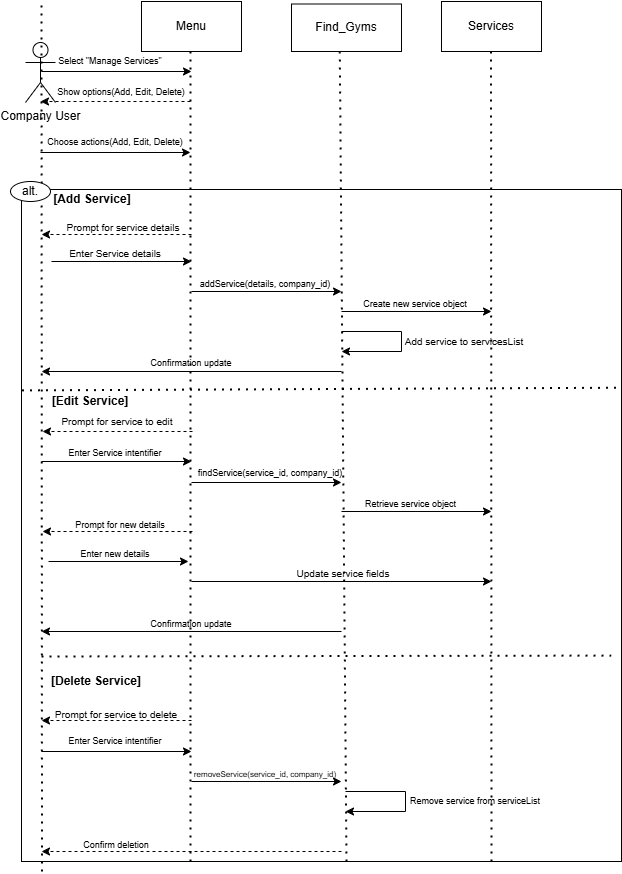

The diagram above was exported from draw.io. Its source (the exported page's mxGraphModel, read from the mxfile embedded in the PNG):
<mxGraphModel dx="781" dy="448" grid="1" gridSize="10" guides="1" tooltips="1" connect="1" arrows="1" fold="1" page="1" pageScale="1" pageWidth="827" pageHeight="1169" math="0" shadow="0">
  <root>
    <mxCell id="0" />
    <mxCell id="1" parent="0" />
    <mxCell id="LyRahSTA5qDSOpPlR7Uz-1" value="Company User" style="shape=umlActor;verticalLabelPosition=bottom;verticalAlign=top;html=1;outlineConnect=0;" vertex="1" parent="1">
      <mxGeometry x="54" y="61" width="30" height="60" as="geometry" />
    </mxCell>
    <mxCell id="LyRahSTA5qDSOpPlR7Uz-11" value="Select &quot;Manage Services&quot;" style="text;html=1;align=center;verticalAlign=middle;whiteSpace=wrap;rounded=0;fontSize=9;" vertex="1" parent="1">
      <mxGeometry x="84" y="70" width="110" height="20" as="geometry" />
    </mxCell>
    <mxCell id="LyRahSTA5qDSOpPlR7Uz-13" value="" style="endArrow=classic;html=1;rounded=0;dashed=1;" edge="1" parent="1">
      <mxGeometry width="50" height="50" relative="1" as="geometry">
        <mxPoint x="219" y="120" as="sourcePoint" />
        <mxPoint x="69" y="120" as="targetPoint" />
      </mxGeometry>
    </mxCell>
    <mxCell id="LyRahSTA5qDSOpPlR7Uz-14" value="Show options(Add, Edit, Delete)" style="text;html=1;align=center;verticalAlign=middle;whiteSpace=wrap;rounded=0;fontSize=9;" vertex="1" parent="1">
      <mxGeometry x="80" y="101" width="140" height="20" as="geometry" />
    </mxCell>
    <mxCell id="LyRahSTA5qDSOpPlR7Uz-4" value="Find_Gyms" style="rounded=0;whiteSpace=wrap;html=1;" vertex="1" parent="1">
      <mxGeometry x="320" y="22.5" width="110" height="47.5" as="geometry" />
    </mxCell>
    <mxCell id="LyRahSTA5qDSOpPlR7Uz-16" value="" style="endArrow=classic;html=1;rounded=0;" edge="1" parent="1">
      <mxGeometry width="50" height="50" relative="1" as="geometry">
        <mxPoint x="69" y="171" as="sourcePoint" />
        <mxPoint x="219" y="171" as="targetPoint" />
      </mxGeometry>
    </mxCell>
    <mxCell id="LyRahSTA5qDSOpPlR7Uz-17" value="Choose actions(Add, Edit, Delete)" style="text;html=1;align=center;verticalAlign=middle;whiteSpace=wrap;rounded=0;fontSize=9;" vertex="1" parent="1">
      <mxGeometry x="74" y="150" width="140" height="21" as="geometry" />
    </mxCell>
    <mxCell id="LyRahSTA5qDSOpPlR7Uz-18" value="" style="rounded=0;whiteSpace=wrap;html=1;" vertex="1" parent="1">
      <mxGeometry x="50" y="208" width="600" height="672" as="geometry" />
    </mxCell>
    <mxCell id="LyRahSTA5qDSOpPlR7Uz-15" value="" style="endArrow=none;dashed=1;html=1;dashPattern=1 3;strokeWidth=2;rounded=0;entryX=0.439;entryY=1.014;entryDx=0;entryDy=0;entryPerimeter=0;" edge="1" parent="1" target="LyRahSTA5qDSOpPlR7Uz-4">
      <mxGeometry width="50" height="50" relative="1" as="geometry">
        <mxPoint x="375" y="880" as="sourcePoint" />
        <mxPoint x="364" y="45" as="targetPoint" />
      </mxGeometry>
    </mxCell>
    <mxCell id="LyRahSTA5qDSOpPlR7Uz-9" value="" style="endArrow=none;dashed=1;html=1;dashPattern=1 3;strokeWidth=2;rounded=0;" edge="1" parent="1">
      <mxGeometry width="50" height="50" relative="1" as="geometry">
        <mxPoint x="70.5" y="890" as="sourcePoint" />
        <mxPoint x="70" y="19.99668701171879" as="targetPoint" />
      </mxGeometry>
    </mxCell>
    <mxCell id="LyRahSTA5qDSOpPlR7Uz-6" value="" style="endArrow=none;dashed=1;html=1;dashPattern=1 3;strokeWidth=2;rounded=0;" edge="1" parent="1">
      <mxGeometry width="50" height="50" relative="1" as="geometry">
        <mxPoint x="219" y="880" as="sourcePoint" />
        <mxPoint x="219" y="70" as="targetPoint" />
      </mxGeometry>
    </mxCell>
    <mxCell id="LyRahSTA5qDSOpPlR7Uz-2" value="Menu" style="rounded=0;whiteSpace=wrap;html=1;" vertex="1" parent="1">
      <mxGeometry x="170" y="20" width="100" height="50" as="geometry" />
    </mxCell>
    <mxCell id="LyRahSTA5qDSOpPlR7Uz-7" value="" style="endArrow=none;dashed=1;html=1;dashPattern=1 3;strokeWidth=2;rounded=0;" edge="1" parent="1">
      <mxGeometry width="50" height="50" relative="1" as="geometry">
        <mxPoint x="520" y="880" as="sourcePoint" />
        <mxPoint x="519.5" y="29.996687011718734" as="targetPoint" />
      </mxGeometry>
    </mxCell>
    <mxCell id="LyRahSTA5qDSOpPlR7Uz-5" value="Services" style="rounded=0;whiteSpace=wrap;html=1;" vertex="1" parent="1">
      <mxGeometry x="470" y="20" width="100" height="50" as="geometry" />
    </mxCell>
    <mxCell id="LyRahSTA5qDSOpPlR7Uz-20" value="alt." style="ellipse;whiteSpace=wrap;html=1;" vertex="1" parent="1">
      <mxGeometry x="39" y="200" width="40" height="20" as="geometry" />
    </mxCell>
    <mxCell id="LyRahSTA5qDSOpPlR7Uz-21" value="[Add Service]" style="text;html=1;align=center;verticalAlign=middle;whiteSpace=wrap;rounded=0;fontStyle=1" vertex="1" parent="1">
      <mxGeometry x="81" y="208" width="80" height="20" as="geometry" />
    </mxCell>
    <mxCell id="LyRahSTA5qDSOpPlR7Uz-22" value="" style="endArrow=classic;html=1;rounded=0;dashed=1;" edge="1" parent="1">
      <mxGeometry width="50" height="50" relative="1" as="geometry">
        <mxPoint x="220" y="253" as="sourcePoint" />
        <mxPoint x="70" y="253" as="targetPoint" />
      </mxGeometry>
    </mxCell>
    <mxCell id="LyRahSTA5qDSOpPlR7Uz-23" value="Prompt for service details" style="text;html=1;align=center;verticalAlign=middle;whiteSpace=wrap;rounded=0;fontSize=10;" vertex="1" parent="1">
      <mxGeometry x="87" y="236" width="130" height="20" as="geometry" />
    </mxCell>
    <mxCell id="LyRahSTA5qDSOpPlR7Uz-25" value="" style="endArrow=classic;html=1;rounded=0;" edge="1" parent="1">
      <mxGeometry width="50" height="50" relative="1" as="geometry">
        <mxPoint x="80" y="280" as="sourcePoint" />
        <mxPoint x="220" y="280" as="targetPoint" />
      </mxGeometry>
    </mxCell>
    <mxCell id="LyRahSTA5qDSOpPlR7Uz-26" value="Enter Service details" style="text;html=1;align=center;verticalAlign=middle;whiteSpace=wrap;rounded=0;fontSize=10;" vertex="1" parent="1">
      <mxGeometry x="94" y="262" width="100" height="20" as="geometry" />
    </mxCell>
    <mxCell id="LyRahSTA5qDSOpPlR7Uz-27" value="" style="endArrow=classic;html=1;rounded=0;" edge="1" parent="1">
      <mxGeometry width="50" height="50" relative="1" as="geometry">
        <mxPoint x="220" y="310" as="sourcePoint" />
        <mxPoint x="370" y="310" as="targetPoint" />
      </mxGeometry>
    </mxCell>
    <mxCell id="LyRahSTA5qDSOpPlR7Uz-28" value="addService(details, company_id)" style="text;html=1;align=center;verticalAlign=middle;whiteSpace=wrap;rounded=0;fontSize=9;" vertex="1" parent="1">
      <mxGeometry x="224" y="293" width="140" height="20" as="geometry" />
    </mxCell>
    <mxCell id="LyRahSTA5qDSOpPlR7Uz-29" value="" style="endArrow=classic;html=1;rounded=0;" edge="1" parent="1">
      <mxGeometry width="50" height="50" relative="1" as="geometry">
        <mxPoint x="370" y="330" as="sourcePoint" />
        <mxPoint x="520" y="330" as="targetPoint" />
      </mxGeometry>
    </mxCell>
    <mxCell id="LyRahSTA5qDSOpPlR7Uz-30" value="Create new service object" style="text;html=1;align=center;verticalAlign=middle;whiteSpace=wrap;rounded=0;fontSize=9;" vertex="1" parent="1">
      <mxGeometry x="389" y="314" width="110" height="18" as="geometry" />
    </mxCell>
    <mxCell id="LyRahSTA5qDSOpPlR7Uz-31" value="Add service to servicesList" style="text;html=1;align=center;verticalAlign=middle;whiteSpace=wrap;rounded=0;fontSize=10;" vertex="1" parent="1">
      <mxGeometry x="428" y="350" width="130" height="20" as="geometry" />
    </mxCell>
    <mxCell id="LyRahSTA5qDSOpPlR7Uz-32" value="" style="endArrow=classic;html=1;rounded=0;" edge="1" parent="1">
      <mxGeometry width="50" height="50" relative="1" as="geometry">
        <mxPoint x="370" y="350" as="sourcePoint" />
        <mxPoint x="370" y="370" as="targetPoint" />
        <Array as="points">
          <mxPoint x="430" y="350" />
          <mxPoint x="430" y="370" />
        </Array>
      </mxGeometry>
    </mxCell>
    <mxCell id="LyRahSTA5qDSOpPlR7Uz-34" value="" style="endArrow=classic;html=1;rounded=0;" edge="1" parent="1">
      <mxGeometry width="50" height="50" relative="1" as="geometry">
        <mxPoint x="370" y="390" as="sourcePoint" />
        <mxPoint x="70" y="390" as="targetPoint" />
      </mxGeometry>
    </mxCell>
    <mxCell id="LyRahSTA5qDSOpPlR7Uz-35" value="Confirmation update" style="text;html=1;align=center;verticalAlign=middle;whiteSpace=wrap;rounded=0;fontSize=9;" vertex="1" parent="1">
      <mxGeometry x="170" y="372" width="100" height="20" as="geometry" />
    </mxCell>
    <mxCell id="LyRahSTA5qDSOpPlR7Uz-37" value="" style="endArrow=none;dashed=1;html=1;dashPattern=1 3;strokeWidth=2;rounded=0;exitX=0.001;exitY=0.446;exitDx=0;exitDy=0;exitPerimeter=0;entryX=0.996;entryY=0.295;entryDx=0;entryDy=0;entryPerimeter=0;" edge="1" parent="1" target="LyRahSTA5qDSOpPlR7Uz-18">
      <mxGeometry width="50" height="50" relative="1" as="geometry">
        <mxPoint x="50.549999999999955" y="408.89200000000005" as="sourcePoint" />
        <mxPoint x="598.3499999999999" y="406.884" as="targetPoint" />
      </mxGeometry>
    </mxCell>
    <mxCell id="LyRahSTA5qDSOpPlR7Uz-38" value="[Edit Service]" style="text;html=1;align=center;verticalAlign=middle;whiteSpace=wrap;rounded=0;fontStyle=1" vertex="1" parent="1">
      <mxGeometry x="79" y="410" width="80" height="20" as="geometry" />
    </mxCell>
    <mxCell id="LyRahSTA5qDSOpPlR7Uz-39" value="Prompt for service to edit" style="text;html=1;align=center;verticalAlign=middle;whiteSpace=wrap;rounded=0;fontSize=10;" vertex="1" parent="1">
      <mxGeometry x="81" y="430" width="130" height="20" as="geometry" />
    </mxCell>
    <mxCell id="LyRahSTA5qDSOpPlR7Uz-40" value="" style="endArrow=classic;html=1;rounded=0;dashed=1;" edge="1" parent="1">
      <mxGeometry width="50" height="50" relative="1" as="geometry">
        <mxPoint x="221" y="450" as="sourcePoint" />
        <mxPoint x="71" y="450" as="targetPoint" />
      </mxGeometry>
    </mxCell>
    <mxCell id="LyRahSTA5qDSOpPlR7Uz-41" value="Enter Service intentifier" style="text;html=1;align=center;verticalAlign=middle;whiteSpace=wrap;rounded=0;fontSize=9;" vertex="1" parent="1">
      <mxGeometry x="89" y="462" width="110" height="20" as="geometry" />
    </mxCell>
    <mxCell id="LyRahSTA5qDSOpPlR7Uz-44" value="" style="endArrow=classic;html=1;rounded=0;" edge="1" parent="1">
      <mxGeometry width="50" height="50" relative="1" as="geometry">
        <mxPoint x="70" y="480" as="sourcePoint" />
        <mxPoint x="220" y="480" as="targetPoint" />
      </mxGeometry>
    </mxCell>
    <mxCell id="LyRahSTA5qDSOpPlR7Uz-45" value="findService(service_id, company_id)" style="text;html=1;align=center;verticalAlign=middle;whiteSpace=wrap;rounded=0;fontSize=9;" vertex="1" parent="1">
      <mxGeometry x="224" y="482" width="150" height="20" as="geometry" />
    </mxCell>
    <mxCell id="LyRahSTA5qDSOpPlR7Uz-46" value="" style="endArrow=classic;html=1;rounded=0;" edge="1" parent="1">
      <mxGeometry width="50" height="50" relative="1" as="geometry">
        <mxPoint x="220" y="501" as="sourcePoint" />
        <mxPoint x="370" y="501" as="targetPoint" />
      </mxGeometry>
    </mxCell>
    <mxCell id="LyRahSTA5qDSOpPlR7Uz-47" value="" style="endArrow=classic;html=1;rounded=0;" edge="1" parent="1">
      <mxGeometry width="50" height="50" relative="1" as="geometry">
        <mxPoint x="370" y="530" as="sourcePoint" />
        <mxPoint x="520" y="530" as="targetPoint" />
      </mxGeometry>
    </mxCell>
    <mxCell id="LyRahSTA5qDSOpPlR7Uz-48" value="Retrieve service object" style="text;html=1;align=center;verticalAlign=middle;whiteSpace=wrap;rounded=0;fontSize=9;" vertex="1" parent="1">
      <mxGeometry x="389" y="513" width="101" height="20" as="geometry" />
    </mxCell>
    <mxCell id="LyRahSTA5qDSOpPlR7Uz-49" value="" style="endArrow=classic;html=1;rounded=0;dashed=1;" edge="1" parent="1">
      <mxGeometry width="50" height="50" relative="1" as="geometry">
        <mxPoint x="221" y="550" as="sourcePoint" />
        <mxPoint x="71" y="550" as="targetPoint" />
      </mxGeometry>
    </mxCell>
    <mxCell id="LyRahSTA5qDSOpPlR7Uz-50" value="Prompt for new details" style="text;html=1;align=center;verticalAlign=middle;whiteSpace=wrap;rounded=0;fontSize=9;" vertex="1" parent="1">
      <mxGeometry x="94" y="536" width="110" height="16" as="geometry" />
    </mxCell>
    <mxCell id="LyRahSTA5qDSOpPlR7Uz-52" value="Enter new details" style="text;html=1;align=center;verticalAlign=middle;whiteSpace=wrap;rounded=0;fontSize=9;" vertex="1" parent="1">
      <mxGeometry x="99" y="563" width="90" height="20" as="geometry" />
    </mxCell>
    <mxCell id="LyRahSTA5qDSOpPlR7Uz-53" value="" style="endArrow=classic;html=1;rounded=0;" edge="1" parent="1">
      <mxGeometry width="50" height="50" relative="1" as="geometry">
        <mxPoint x="77" y="580" as="sourcePoint" />
        <mxPoint x="217" y="580" as="targetPoint" />
      </mxGeometry>
    </mxCell>
    <mxCell id="LyRahSTA5qDSOpPlR7Uz-55" value="Update service fields" style="text;html=1;align=center;verticalAlign=middle;whiteSpace=wrap;rounded=0;fontSize=10;" vertex="1" parent="1">
      <mxGeometry x="317" y="583" width="110" height="18" as="geometry" />
    </mxCell>
    <mxCell id="LyRahSTA5qDSOpPlR7Uz-56" value="" style="endArrow=classic;html=1;rounded=0;" edge="1" parent="1">
      <mxGeometry width="50" height="50" relative="1" as="geometry">
        <mxPoint x="220" y="600" as="sourcePoint" />
        <mxPoint x="520" y="600" as="targetPoint" />
      </mxGeometry>
    </mxCell>
    <mxCell id="LyRahSTA5qDSOpPlR7Uz-57" value="" style="endArrow=classic;html=1;rounded=0;" edge="1" parent="1">
      <mxGeometry width="50" height="50" relative="1" as="geometry">
        <mxPoint x="370" y="650" as="sourcePoint" />
        <mxPoint x="70" y="650" as="targetPoint" />
      </mxGeometry>
    </mxCell>
    <mxCell id="LyRahSTA5qDSOpPlR7Uz-58" value="Confirmation update" style="text;html=1;align=center;verticalAlign=middle;whiteSpace=wrap;rounded=0;fontSize=9;" vertex="1" parent="1">
      <mxGeometry x="170" y="633" width="100" height="20" as="geometry" />
    </mxCell>
    <mxCell id="LyRahSTA5qDSOpPlR7Uz-59" value="" style="endArrow=none;dashed=1;html=1;dashPattern=1 3;strokeWidth=2;rounded=0;exitX=0.001;exitY=0.446;exitDx=0;exitDy=0;exitPerimeter=0;entryX=0.993;entryY=0.704;entryDx=0;entryDy=0;entryPerimeter=0;" edge="1" parent="1">
      <mxGeometry width="50" height="50" relative="1" as="geometry">
        <mxPoint x="70.00000000000003" y="675.01" as="sourcePoint" />
        <mxPoint x="639.6999999999999" y="674.088" as="targetPoint" />
      </mxGeometry>
    </mxCell>
    <mxCell id="LyRahSTA5qDSOpPlR7Uz-60" value="[Delete Service]" style="text;html=1;align=center;verticalAlign=middle;whiteSpace=wrap;rounded=0;fontStyle=1" vertex="1" parent="1">
      <mxGeometry x="70" y="690" width="110" height="20" as="geometry" />
    </mxCell>
    <mxCell id="LyRahSTA5qDSOpPlR7Uz-62" value="" style="endArrow=classic;html=1;rounded=0;dashed=1;" edge="1" parent="1">
      <mxGeometry width="50" height="50" relative="1" as="geometry">
        <mxPoint x="220" y="739" as="sourcePoint" />
        <mxPoint x="70" y="739" as="targetPoint" />
      </mxGeometry>
    </mxCell>
    <mxCell id="LyRahSTA5qDSOpPlR7Uz-63" value="Prompt for service to delete" style="text;html=1;align=center;verticalAlign=middle;whiteSpace=wrap;rounded=0;fontSize=10;" vertex="1" parent="1">
      <mxGeometry x="80" y="723" width="130" height="20" as="geometry" />
    </mxCell>
    <mxCell id="LyRahSTA5qDSOpPlR7Uz-64" value="Enter Service intentifier" style="text;html=1;align=center;verticalAlign=middle;whiteSpace=wrap;rounded=0;fontSize=9;" vertex="1" parent="1">
      <mxGeometry x="89" y="750" width="110" height="20" as="geometry" />
    </mxCell>
    <mxCell id="LyRahSTA5qDSOpPlR7Uz-65" value="" style="endArrow=classic;html=1;rounded=0;" edge="1" parent="1">
      <mxGeometry width="50" height="50" relative="1" as="geometry">
        <mxPoint x="70" y="770" as="sourcePoint" />
        <mxPoint x="220" y="770" as="targetPoint" />
      </mxGeometry>
    </mxCell>
    <mxCell id="LyRahSTA5qDSOpPlR7Uz-66" value="" style="endArrow=classic;html=1;rounded=0;" edge="1" parent="1">
      <mxGeometry width="50" height="50" relative="1" as="geometry">
        <mxPoint x="220" y="800" as="sourcePoint" />
        <mxPoint x="370" y="800" as="targetPoint" />
      </mxGeometry>
    </mxCell>
    <mxCell id="LyRahSTA5qDSOpPlR7Uz-67" value="removeService(service_id, company_id)" style="text;html=1;align=center;verticalAlign=middle;whiteSpace=wrap;rounded=0;fontSize=8;" vertex="1" parent="1">
      <mxGeometry x="204" y="783" width="180" height="20" as="geometry" />
    </mxCell>
    <mxCell id="LyRahSTA5qDSOpPlR7Uz-69" value="" style="endArrow=classic;html=1;rounded=0;" edge="1" parent="1">
      <mxGeometry width="50" height="50" relative="1" as="geometry">
        <mxPoint x="374" y="810" as="sourcePoint" />
        <mxPoint x="374" y="830" as="targetPoint" />
        <Array as="points">
          <mxPoint x="434" y="810" />
          <mxPoint x="434" y="830" />
        </Array>
      </mxGeometry>
    </mxCell>
    <mxCell id="LyRahSTA5qDSOpPlR7Uz-70" value="Remove service from serviceList" style="text;html=1;align=center;verticalAlign=middle;whiteSpace=wrap;rounded=0;fontSize=9;" vertex="1" parent="1">
      <mxGeometry x="429" y="810" width="150" height="20" as="geometry" />
    </mxCell>
    <mxCell id="LyRahSTA5qDSOpPlR7Uz-71" value="" style="endArrow=classic;html=1;rounded=0;dashed=1;" edge="1" parent="1">
      <mxGeometry width="50" height="50" relative="1" as="geometry">
        <mxPoint x="370" y="870" as="sourcePoint" />
        <mxPoint x="70" y="870" as="targetPoint" />
      </mxGeometry>
    </mxCell>
    <mxCell id="LyRahSTA5qDSOpPlR7Uz-74" value="Confirm deletion" style="text;html=1;align=center;verticalAlign=middle;whiteSpace=wrap;rounded=0;fontSize=9;" vertex="1" parent="1">
      <mxGeometry x="100" y="854" width="90" height="20" as="geometry" />
    </mxCell>
    <mxCell id="LyRahSTA5qDSOpPlR7Uz-75" value="" style="endArrow=classic;html=1;rounded=0;" edge="1" parent="1">
      <mxGeometry width="50" height="50" relative="1" as="geometry">
        <mxPoint x="70" y="90" as="sourcePoint" />
        <mxPoint x="220" y="90" as="targetPoint" />
      </mxGeometry>
    </mxCell>
  </root>
</mxGraphModel>